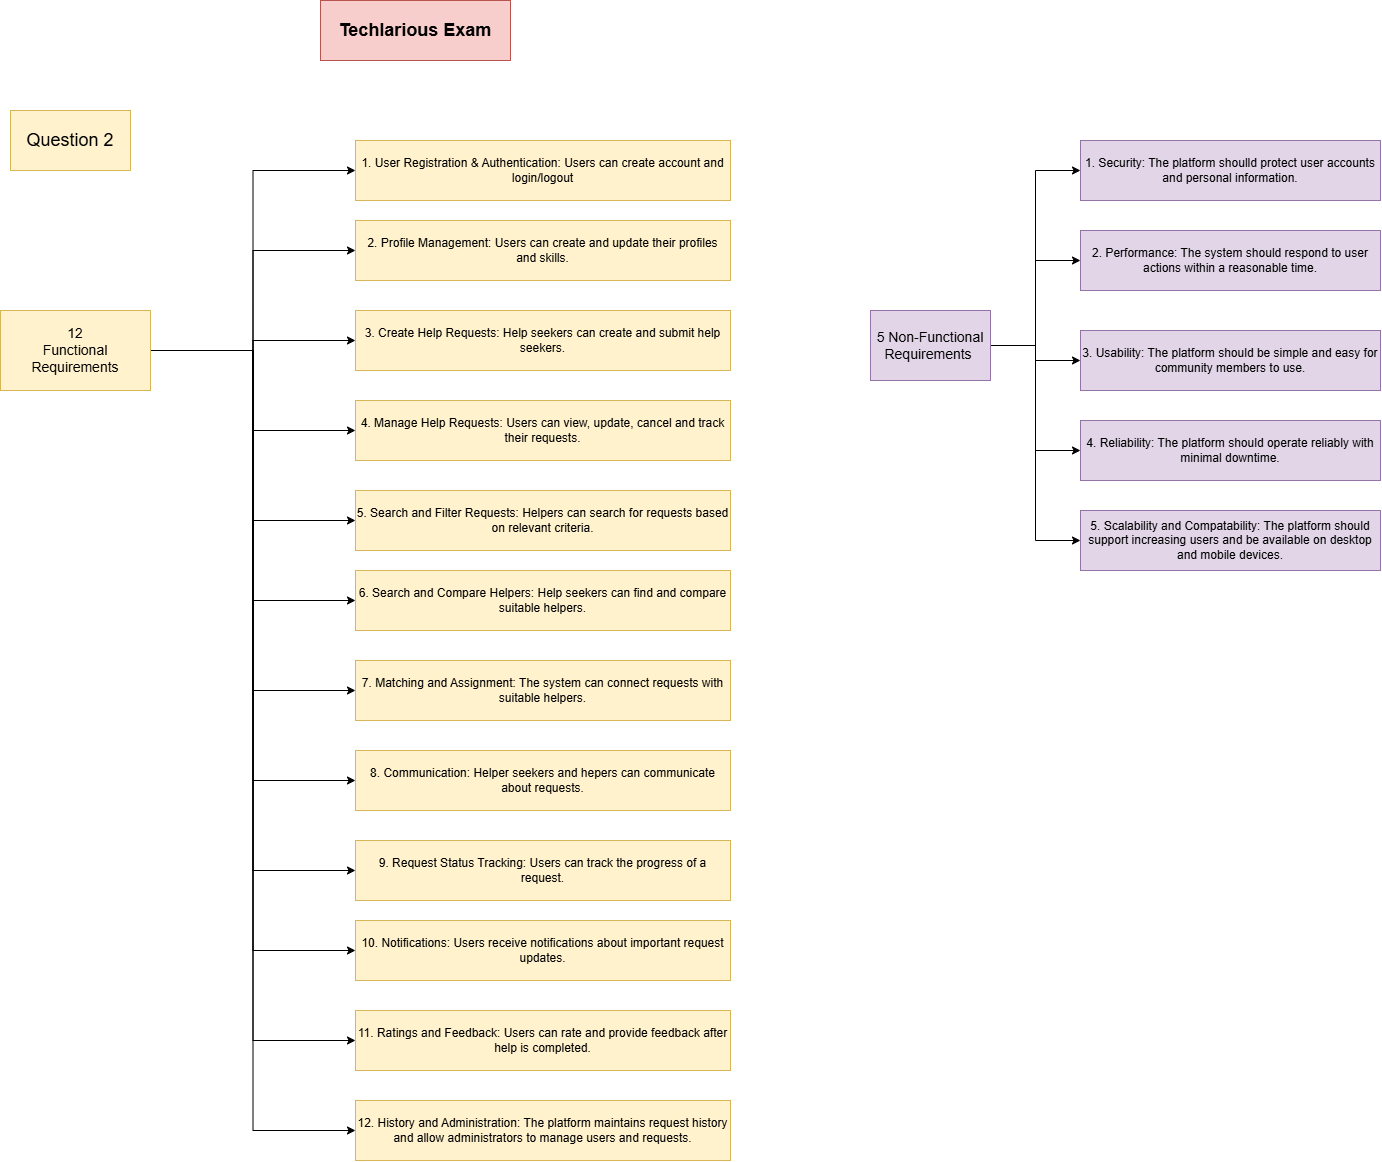

The diagram above was exported from draw.io. Its source (the exported page's mxGraphModel, read from the mxfile embedded in the PNG):
<mxGraphModel dx="1231" dy="680" grid="1" gridSize="10" guides="1" tooltips="1" connect="1" arrows="1" fold="1" page="1" pageScale="1" pageWidth="850" pageHeight="1100" math="0" shadow="0">
  <root>
    <mxCell id="0" />
    <mxCell id="1" parent="0" />
    <mxCell id="MJMyP2m81MR0-XLnQkCY-1" parent="1" style="rounded=0;whiteSpace=wrap;html=1;fillColor=#f8cecc;strokeColor=#b85450;" value="&lt;b&gt;&lt;font style=&quot;font-size: 18px;&quot;&gt;Techlarious Exam&lt;/font&gt;&lt;/b&gt;" vertex="1">
      <mxGeometry height="60" width="190" x="330" y="20" as="geometry" />
    </mxCell>
    <mxCell id="MJMyP2m81MR0-XLnQkCY-2" parent="1" style="rounded=0;whiteSpace=wrap;html=1;fillColor=#fff2cc;strokeColor=#d6b656;" value="&lt;font style=&quot;font-size: 18px;&quot;&gt;Question 2&lt;/font&gt;" vertex="1">
      <mxGeometry height="60" width="120" x="20" y="130" as="geometry" />
    </mxCell>
    <mxCell id="MsDgwwy-KEDw_En0eo-C-2" edge="1" parent="1" source="MJMyP2m81MR0-XLnQkCY-3" style="edgeStyle=orthogonalEdgeStyle;rounded=0;orthogonalLoop=1;jettySize=auto;html=1;entryX=0;entryY=0.5;entryDx=0;entryDy=0;" target="MsDgwwy-KEDw_En0eo-C-1" value="">
      <mxGeometry relative="1" as="geometry" />
    </mxCell>
    <mxCell id="MsDgwwy-KEDw_En0eo-C-4" edge="1" parent="1" source="MJMyP2m81MR0-XLnQkCY-3" style="edgeStyle=orthogonalEdgeStyle;rounded=0;orthogonalLoop=1;jettySize=auto;html=1;exitX=1;exitY=0.5;exitDx=0;exitDy=0;entryX=0;entryY=0.5;entryDx=0;entryDy=0;" target="MsDgwwy-KEDw_En0eo-C-3">
      <mxGeometry relative="1" as="geometry" />
    </mxCell>
    <mxCell id="MsDgwwy-KEDw_En0eo-C-6" edge="1" parent="1" source="MJMyP2m81MR0-XLnQkCY-3" style="edgeStyle=orthogonalEdgeStyle;rounded=0;orthogonalLoop=1;jettySize=auto;html=1;entryX=0;entryY=0.5;entryDx=0;entryDy=0;" target="MsDgwwy-KEDw_En0eo-C-5">
      <mxGeometry relative="1" as="geometry" />
    </mxCell>
    <mxCell id="MsDgwwy-KEDw_En0eo-C-8" edge="1" parent="1" source="MJMyP2m81MR0-XLnQkCY-3" style="edgeStyle=orthogonalEdgeStyle;rounded=0;orthogonalLoop=1;jettySize=auto;html=1;entryX=0;entryY=0.5;entryDx=0;entryDy=0;" target="MsDgwwy-KEDw_En0eo-C-7">
      <mxGeometry relative="1" as="geometry" />
    </mxCell>
    <mxCell id="MsDgwwy-KEDw_En0eo-C-10" edge="1" parent="1" source="MJMyP2m81MR0-XLnQkCY-3" style="edgeStyle=orthogonalEdgeStyle;rounded=0;orthogonalLoop=1;jettySize=auto;html=1;entryX=0;entryY=0.5;entryDx=0;entryDy=0;" target="MsDgwwy-KEDw_En0eo-C-9">
      <mxGeometry relative="1" as="geometry" />
    </mxCell>
    <mxCell id="MsDgwwy-KEDw_En0eo-C-12" edge="1" parent="1" source="MJMyP2m81MR0-XLnQkCY-3" style="edgeStyle=orthogonalEdgeStyle;rounded=0;orthogonalLoop=1;jettySize=auto;html=1;entryX=0;entryY=0.5;entryDx=0;entryDy=0;" target="MsDgwwy-KEDw_En0eo-C-11">
      <mxGeometry relative="1" as="geometry" />
    </mxCell>
    <mxCell id="MsDgwwy-KEDw_En0eo-C-14" edge="1" parent="1" source="MJMyP2m81MR0-XLnQkCY-3" style="edgeStyle=orthogonalEdgeStyle;rounded=0;orthogonalLoop=1;jettySize=auto;html=1;entryX=0;entryY=0.5;entryDx=0;entryDy=0;" target="MsDgwwy-KEDw_En0eo-C-13">
      <mxGeometry relative="1" as="geometry" />
    </mxCell>
    <mxCell id="MsDgwwy-KEDw_En0eo-C-16" edge="1" parent="1" source="MJMyP2m81MR0-XLnQkCY-3" style="edgeStyle=orthogonalEdgeStyle;rounded=0;orthogonalLoop=1;jettySize=auto;html=1;entryX=0;entryY=0.5;entryDx=0;entryDy=0;" target="MsDgwwy-KEDw_En0eo-C-15">
      <mxGeometry relative="1" as="geometry" />
    </mxCell>
    <mxCell id="MsDgwwy-KEDw_En0eo-C-18" edge="1" parent="1" source="MJMyP2m81MR0-XLnQkCY-3" style="edgeStyle=orthogonalEdgeStyle;rounded=0;orthogonalLoop=1;jettySize=auto;html=1;entryX=0;entryY=0.5;entryDx=0;entryDy=0;" target="MsDgwwy-KEDw_En0eo-C-17">
      <mxGeometry relative="1" as="geometry" />
    </mxCell>
    <mxCell id="MsDgwwy-KEDw_En0eo-C-20" edge="1" parent="1" source="MJMyP2m81MR0-XLnQkCY-3" style="edgeStyle=orthogonalEdgeStyle;rounded=0;orthogonalLoop=1;jettySize=auto;html=1;entryX=0;entryY=0.5;entryDx=0;entryDy=0;" target="MsDgwwy-KEDw_En0eo-C-19">
      <mxGeometry relative="1" as="geometry" />
    </mxCell>
    <mxCell id="MsDgwwy-KEDw_En0eo-C-22" edge="1" parent="1" source="MJMyP2m81MR0-XLnQkCY-3" style="edgeStyle=orthogonalEdgeStyle;rounded=0;orthogonalLoop=1;jettySize=auto;html=1;entryX=0;entryY=0.5;entryDx=0;entryDy=0;" target="MsDgwwy-KEDw_En0eo-C-21">
      <mxGeometry relative="1" as="geometry" />
    </mxCell>
    <mxCell id="MsDgwwy-KEDw_En0eo-C-24" edge="1" parent="1" source="MJMyP2m81MR0-XLnQkCY-3" style="edgeStyle=orthogonalEdgeStyle;rounded=0;orthogonalLoop=1;jettySize=auto;html=1;entryX=0;entryY=0.5;entryDx=0;entryDy=0;" target="MsDgwwy-KEDw_En0eo-C-23">
      <mxGeometry relative="1" as="geometry" />
    </mxCell>
    <mxCell id="MJMyP2m81MR0-XLnQkCY-3" parent="1" style="rounded=0;whiteSpace=wrap;html=1;fillColor=#fff2cc;strokeColor=#d6b656;" value="&lt;font style=&quot;font-size: 14px;&quot;&gt;12 &lt;br&gt;Functional Requirements&lt;/font&gt;" vertex="1">
      <mxGeometry height="80" width="150" x="10" y="330" as="geometry" />
    </mxCell>
    <mxCell id="MsDgwwy-KEDw_En0eo-C-1" parent="1" style="whiteSpace=wrap;html=1;fillColor=#fff2cc;strokeColor=#d6b656;rounded=0;" value="1. User Registration &amp;amp; Authentication: Users can create account and login/logout" vertex="1">
      <mxGeometry height="60" width="375" x="365" y="160" as="geometry" />
    </mxCell>
    <mxCell id="MsDgwwy-KEDw_En0eo-C-3" parent="1" style="whiteSpace=wrap;html=1;fillColor=#fff2cc;strokeColor=#d6b656;rounded=0;" value="2. Profile Management: Users can create and update their profiles and skills." vertex="1">
      <mxGeometry height="60" width="375" x="365" y="240" as="geometry" />
    </mxCell>
    <mxCell id="MsDgwwy-KEDw_En0eo-C-5" parent="1" style="whiteSpace=wrap;html=1;fillColor=#fff2cc;strokeColor=#d6b656;rounded=0;" value="3. Create Help Requests: Help seekers can create and submit help seekers." vertex="1">
      <mxGeometry height="60" width="375" x="365" y="330" as="geometry" />
    </mxCell>
    <mxCell id="MsDgwwy-KEDw_En0eo-C-7" parent="1" style="whiteSpace=wrap;html=1;fillColor=#fff2cc;strokeColor=#d6b656;rounded=0;" value="4. Manage Help Requests: Users can view, update, cancel and track their requests." vertex="1">
      <mxGeometry height="60" width="375" x="365" y="420" as="geometry" />
    </mxCell>
    <mxCell id="MsDgwwy-KEDw_En0eo-C-9" parent="1" style="whiteSpace=wrap;html=1;fillColor=#fff2cc;strokeColor=#d6b656;rounded=0;" value="5. Search and Filter Requests: Helpers can search for requests based on relevant criteria." vertex="1">
      <mxGeometry height="60" width="375" x="365" y="510" as="geometry" />
    </mxCell>
    <mxCell id="MsDgwwy-KEDw_En0eo-C-11" parent="1" style="whiteSpace=wrap;html=1;fillColor=#fff2cc;strokeColor=#d6b656;rounded=0;" value="6. Search and Compare Helpers: Help seekers can find and compare suitable helpers." vertex="1">
      <mxGeometry height="60" width="375" x="365" y="590" as="geometry" />
    </mxCell>
    <mxCell id="MsDgwwy-KEDw_En0eo-C-13" parent="1" style="whiteSpace=wrap;html=1;fillColor=#fff2cc;strokeColor=#d6b656;rounded=0;" value="7. Matching and Assignment: The system can connect requests with suitable helpers." vertex="1">
      <mxGeometry height="60" width="375" x="365" y="680" as="geometry" />
    </mxCell>
    <mxCell id="MsDgwwy-KEDw_En0eo-C-15" parent="1" style="whiteSpace=wrap;html=1;fillColor=#fff2cc;strokeColor=#d6b656;rounded=0;" value="8. Communication: Helper seekers and hepers can communicate about requests." vertex="1">
      <mxGeometry height="60" width="375" x="365" y="770" as="geometry" />
    </mxCell>
    <mxCell id="MsDgwwy-KEDw_En0eo-C-17" parent="1" style="whiteSpace=wrap;html=1;fillColor=#fff2cc;strokeColor=#d6b656;rounded=0;" value="9. Request Status Tracking: Users can track the progress of a request." vertex="1">
      <mxGeometry height="60" width="375" x="365" y="860" as="geometry" />
    </mxCell>
    <mxCell id="MsDgwwy-KEDw_En0eo-C-19" parent="1" style="whiteSpace=wrap;html=1;fillColor=#fff2cc;strokeColor=#d6b656;rounded=0;" value="10. Notifications: Users receive notifications about important request updates." vertex="1">
      <mxGeometry height="60" width="375" x="365" y="940" as="geometry" />
    </mxCell>
    <mxCell id="MsDgwwy-KEDw_En0eo-C-21" parent="1" style="whiteSpace=wrap;html=1;fillColor=#fff2cc;strokeColor=#d6b656;rounded=0;" value="11. Ratings and Feedback: Users can rate and provide feedback after help is completed." vertex="1">
      <mxGeometry height="60" width="375" x="365" y="1030" as="geometry" />
    </mxCell>
    <mxCell id="MsDgwwy-KEDw_En0eo-C-23" parent="1" style="whiteSpace=wrap;html=1;fillColor=#fff2cc;strokeColor=#d6b656;rounded=0;" value="12. History and Administration: The platform maintains request history and allow administrators to manage users and requests." vertex="1">
      <mxGeometry height="60" width="375" x="365" y="1120" as="geometry" />
    </mxCell>
    <mxCell id="MsDgwwy-KEDw_En0eo-C-28" edge="1" parent="1" source="MsDgwwy-KEDw_En0eo-C-25" style="edgeStyle=orthogonalEdgeStyle;rounded=0;orthogonalLoop=1;jettySize=auto;html=1;entryX=0;entryY=0.5;entryDx=0;entryDy=0;" target="MsDgwwy-KEDw_En0eo-C-27" value="">
      <mxGeometry relative="1" as="geometry" />
    </mxCell>
    <mxCell id="MsDgwwy-KEDw_En0eo-C-30" edge="1" parent="1" source="MsDgwwy-KEDw_En0eo-C-25" style="edgeStyle=orthogonalEdgeStyle;rounded=0;orthogonalLoop=1;jettySize=auto;html=1;entryX=0;entryY=0.5;entryDx=0;entryDy=0;" target="MsDgwwy-KEDw_En0eo-C-29">
      <mxGeometry relative="1" as="geometry" />
    </mxCell>
    <mxCell id="MsDgwwy-KEDw_En0eo-C-32" edge="1" parent="1" source="MsDgwwy-KEDw_En0eo-C-25" style="edgeStyle=orthogonalEdgeStyle;rounded=0;orthogonalLoop=1;jettySize=auto;html=1;entryX=0;entryY=0.5;entryDx=0;entryDy=0;" target="MsDgwwy-KEDw_En0eo-C-31">
      <mxGeometry relative="1" as="geometry" />
    </mxCell>
    <mxCell id="MsDgwwy-KEDw_En0eo-C-34" edge="1" parent="1" source="MsDgwwy-KEDw_En0eo-C-25" style="edgeStyle=orthogonalEdgeStyle;rounded=0;orthogonalLoop=1;jettySize=auto;html=1;entryX=0;entryY=0.5;entryDx=0;entryDy=0;" target="MsDgwwy-KEDw_En0eo-C-33">
      <mxGeometry relative="1" as="geometry" />
    </mxCell>
    <mxCell id="MsDgwwy-KEDw_En0eo-C-36" edge="1" parent="1" source="MsDgwwy-KEDw_En0eo-C-25" style="edgeStyle=orthogonalEdgeStyle;rounded=0;orthogonalLoop=1;jettySize=auto;html=1;entryX=0;entryY=0.5;entryDx=0;entryDy=0;" target="MsDgwwy-KEDw_En0eo-C-35">
      <mxGeometry relative="1" as="geometry" />
    </mxCell>
    <mxCell id="MsDgwwy-KEDw_En0eo-C-25" parent="1" style="rounded=0;whiteSpace=wrap;html=1;fillColor=#e1d5e7;strokeColor=#9673a6;" value="&lt;font style=&quot;font-size: 14px;&quot;&gt;5 Non-Functional Requirements&amp;nbsp;&lt;/font&gt;" vertex="1">
      <mxGeometry height="70" width="120" x="880" y="330" as="geometry" />
    </mxCell>
    <mxCell id="MsDgwwy-KEDw_En0eo-C-27" parent="1" style="whiteSpace=wrap;html=1;fillColor=#e1d5e7;strokeColor=#9673a6;rounded=0;" value="1. Security: The platform shoulld protect user accounts and personal information." vertex="1">
      <mxGeometry height="60" width="300" x="1090" y="160" as="geometry" />
    </mxCell>
    <mxCell id="MsDgwwy-KEDw_En0eo-C-29" parent="1" style="whiteSpace=wrap;html=1;fillColor=#e1d5e7;strokeColor=#9673a6;rounded=0;" value="2. Performance: The system should respond to user actions within a reasonable time." vertex="1">
      <mxGeometry height="60" width="300" x="1090" y="250" as="geometry" />
    </mxCell>
    <mxCell id="MsDgwwy-KEDw_En0eo-C-31" parent="1" style="whiteSpace=wrap;html=1;fillColor=#e1d5e7;strokeColor=#9673a6;rounded=0;" value="3. Usability: The platform should be simple and easy for community members to use." vertex="1">
      <mxGeometry height="60" width="300" x="1090" y="350" as="geometry" />
    </mxCell>
    <mxCell id="MsDgwwy-KEDw_En0eo-C-33" parent="1" style="whiteSpace=wrap;html=1;fillColor=#e1d5e7;strokeColor=#9673a6;rounded=0;" value="4. Reliability: The platform should operate reliably with minimal downtime." vertex="1">
      <mxGeometry height="60" width="300" x="1090" y="440" as="geometry" />
    </mxCell>
    <mxCell id="MsDgwwy-KEDw_En0eo-C-35" parent="1" style="whiteSpace=wrap;html=1;fillColor=#e1d5e7;strokeColor=#9673a6;rounded=0;" value="5. Scalability and Compatability: The platform should support increasing users and be available on desktop and mobile devices." vertex="1">
      <mxGeometry height="60" width="300" x="1090" y="530" as="geometry" />
    </mxCell>
  </root>
</mxGraphModel>